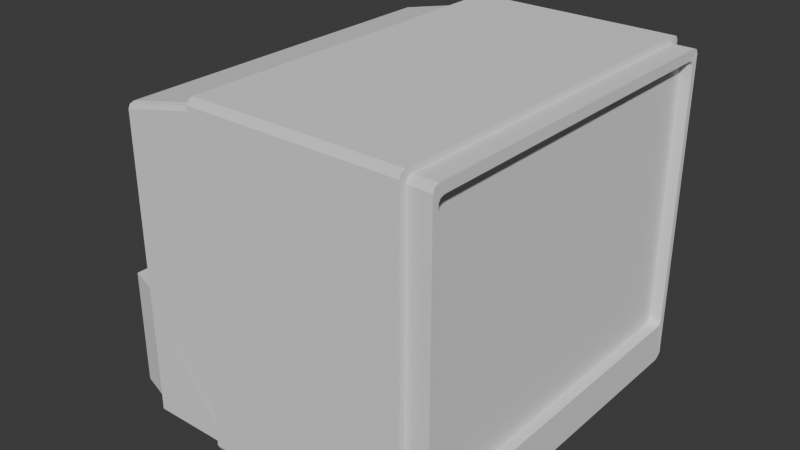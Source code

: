 # Source: Televisao.blend  (saved by Blender 5.2.44; exported with 4.5.12 LTS)
import bpy
from mathutils import Matrix  # noqa: F401  (used for matrix-valued properties, if any)

bpy.ops.wm.read_factory_settings(use_empty=True)
scene = bpy.context.scene
scene.name = 'Scene'

# ---- collections
col_collection = bpy.data.collections.new('Collection'); scene.collection.children.link(col_collection)

# ---- world
world_world = bpy.data.worlds.new('World'); scene.world = world_world
world_world.use_nodes = True; world_world.node_tree.nodes.clear()
_N = world_world.node_tree.nodes; _L = world_world.node_tree.links
n0 = _N.new('ShaderNodeOutputWorld'); n0.name = 'World Output'; n0.location = (200, 100)
n1 = _N.new('ShaderNodeBackground'); n1.name = 'Background'; n1.location = (-200, 100)
n1.inputs[0].default_value = (0.05088, 0.05088, 0.05088, 1.0)
_L.new(n1.outputs[0], n0.inputs[0])
n0.is_active_output = True
world_world.color = (0.05088, 0.05088, 0.05088)
world_world.sun_shadow_jitter_overblur = 0.0

# ---- meshes
me_cube_001 = bpy.data.meshes.new('Cube.001')
me_cube_001.from_pydata([(-0.2279, -0.953, -1.0), (-0.2279, -1.0, -0.9652), (-0.2279, -0.9898, -0.9898), (-0.2279, -1.0, 0.9652), (-0.2279, -0.9652, 1.0), (-0.2279, -0.9898, 0.9898), (-0.2279, 1.0, -0.9652), (-0.2279, 0.953, -1.0), (-0.2279, 0.9898, -0.9898), (-0.2279, 0.9652, 1.0), (-0.2279, 1.0, 0.9652), (-0.2279, 0.9898, 0.9898), (1.0, -1.0, -0.9652), (1.0, -0.9652, -1.0), (1.0, -0.9898, -0.9898), (1.0, -0.9652, 1.0), (1.0, -1.0, 0.9652), (1.0, -0.9898, 0.9898), (1.0, 0.9652, -1.0), (1.0, 1.0, -0.9652), (1.0, 0.9898, -0.9898), (1.0, 1.0, 0.9652), (1.0, 0.9652, 1.0), (1.0, 0.9898, 0.9898), (1.0, 0.9565, -0.9565), (1.0, 0.9328, -0.9715), (1.0, 0.9664, -0.9328), (1.0, 0.9328, 0.9664), (1.0, 0.9565, 0.9565), (1.0, 0.9664, 0.9328), (1.0, -0.9328, -0.9715), (1.0, -0.9565, -0.9565), (1.0, -0.9664, -0.9328), (1.0, -0.9565, 0.9565), (1.0, -0.9328, 0.9664), (1.0, -0.9664, 0.9328), (1.134, 0.9565, -0.9565), (1.134, 0.9328, -0.9718), (1.136, 0.9664, -0.9328), (1.134, 0.9328, 0.9664), (1.134, 0.9565, 0.9565), (1.136, 0.9664, 0.9328), (1.134, -0.9328, -0.9715), (1.134, -0.9565, -0.9565), (1.134, -0.9664, -0.9328), (1.134, -0.9565, 0.9565), (1.134, -0.9328, 0.9664), (1.134, -0.9664, 0.9328), (-0.7336, 0.9413, 0.8269), (-0.7336, 0.953, -1.0), (-0.2279, 0.951, -0.9179), (-0.2279, 0.9413, 0.9413), (-0.2279, 0.9179, 0.951), (-0.2279, 0.951, 0.9179), (-0.7336, -0.953, -1.0), (-0.7336, 0.951, -0.2652), (-0.2279, -0.951, -0.9179), (-0.2279, -0.9179, 0.951), (-0.2279, -0.9413, 0.9413), (-0.2279, -0.951, 0.9179), (-0.7336, 0.9179, 0.8365), (-0.7336, 0.951, 0.8035), (-0.7336, -0.951, -0.2652), (-0.7336, -0.9179, 0.8365), (-0.7336, -0.9413, 0.8269), (-0.7336, -0.951, 0.8035), (-0.7336, -0.9191, -0.9869), (-0.7336, 0.9191, -0.9869), (-0.7336, -0.9172, -0.2782), (-0.7336, 0.9172, -0.2782), (-1.003, -0.8419, -0.9869), (-1.003, 0.8419, -0.9869), (-1.003, -0.8401, -0.2782), (-1.003, 0.8401, -0.2782), (1.134, 0.9014, 0.905), (1.134, 0.9014, -0.7282), (1.136, 0.9339, -0.6996), (1.134, 0.9244, -0.7197), (1.134, 0.9244, 0.8966), (1.136, 0.9339, 0.8766), (1.134, -0.9014, -0.728), (1.134, -0.9244, -0.7197), (1.134, -0.9339, -0.6996), (1.134, -0.9244, 0.8966), (1.134, -0.9014, 0.905), (1.134, -0.9339, 0.8766), (1.067, -0.9014, -0.728), (1.067, -0.9244, -0.7197), (1.067, -0.9339, 0.8766), (1.067, -0.9244, 0.8966), (1.067, 0.9244, 0.8966), (1.067, 0.9339, 0.8766), (1.067, 0.9014, 0.905), (1.067, 0.9339, -0.6996), (1.067, 0.9244, -0.7197), (1.067, 0.9014, -0.7282), (1.067, -0.9014, 0.905), (1.067, -0.9339, -0.6996)], [], [(18, 7, 8, 20), (20, 8, 6, 19), (9, 22, 23, 11), (11, 23, 21, 10), (0, 13, 14, 2), (2, 14, 12, 1), (15, 4, 5, 17), (17, 5, 3, 16), (7, 18, 13, 0), (9, 11, 51, 52), (12, 16, 3, 1), (22, 9, 4, 15), (6, 10, 21, 19), (20, 19, 26, 24), (28, 27, 39, 40), (15, 17, 33, 34), (19, 21, 29, 26), (17, 16, 35, 33), (21, 23, 28, 29), (13, 18, 25, 30), (12, 14, 31, 32), (23, 22, 27, 28), (16, 12, 32, 35), (14, 13, 30, 31), (22, 15, 34, 27), (18, 20, 24, 25), (43, 42, 80, 81), (35, 32, 44, 47), (34, 33, 45, 46), (29, 28, 40, 41), (27, 34, 46, 39), (25, 24, 36, 37), (33, 35, 47, 45), (31, 30, 42, 43), (26, 29, 41, 38), (24, 26, 38, 36), (30, 25, 37, 42), (32, 31, 43, 44), (59, 58, 64, 65), (4, 9, 52, 57), (2, 1, 56), (50, 7, 49, 55), (11, 10, 53, 51), (0, 2, 56), (10, 6, 50, 53), (6, 8, 50), (8, 7, 50), (3, 5, 58, 59), (5, 4, 57, 58), (1, 3, 59, 56), (49, 54, 66, 67), (53, 50, 55, 61), (7, 0, 54, 49), (52, 51, 48, 60), (56, 59, 65, 62), (0, 56, 62, 54), (58, 57, 63, 64), (51, 53, 61, 48), (57, 52, 60, 63), (64, 63, 60, 48, 61, 55, 62, 65), (66, 68, 72, 70), (55, 49, 67, 69), (62, 55, 69, 68), (54, 62, 68, 66), (71, 70, 72, 73), (69, 67, 71, 73), (67, 66, 70, 71), (68, 69, 73, 72), (84, 83, 89, 96), (36, 38, 76, 77), (45, 47, 85, 83), (42, 37, 75, 80), (38, 41, 79, 76), (44, 43, 81, 82), (40, 39, 74, 78), (47, 44, 82, 85), (46, 45, 83, 84), (41, 40, 78, 79), (39, 46, 84, 74), (37, 36, 77, 75), (78, 74, 92, 90), (74, 84, 96, 92), (81, 80, 86, 87), (75, 77, 94, 95), (77, 76, 93, 94), (76, 79, 91, 93), (83, 85, 88, 89), (82, 81, 87, 97), (80, 75, 95, 86), (79, 78, 90, 91), (85, 82, 97, 88)])
_uv = me_cube_001.uv_layers.new(name='UVMap')
_uv.uv.foreach_set('vector', [0.375, 0.5043, 0.125, 0.5043, 0.125, 0.5, 0.3754, 0.5004, 0.3754, 0.5004, 0.3756, 0.2494, 0.3793, 0.25, 0.3793, 0.5, 0.875, 0.5043, 0.625, 0.5043, 0.6246, 0.5004, 0.875, 0.5, 0.6244, 0.2494, 0.6246, 0.5004, 0.6207, 0.5, 0.6207, 0.25, 0.125, 0.7457, 0.375, 0.7457, 0.3754, 0.7496, 0.125, 0.75, 0.375, 1.0, 0.3754, 0.7496, 0.3793, 0.75, 0.3793, 1.0, 0.625, 0.7457, 0.875, 0.7457, 0.875, 0.75, 0.6246, 0.7496, 0.6246, 0.7496, 0.625, 1.0, 0.6207, 1.0, 0.6207, 0.75, 0.125, 0.5043, 0.375, 0.5043, 0.375, 0.7457, 0.125, 0.7457, 0.875, 0.5043, 0.875, 0.5, 0.875, 0.5, 0.875, 0.5043, 0.3793, 0.75, 0.6207, 0.75, 0.6207, 1.0, 0.3793, 1.0, 0.625, 0.5043, 0.875, 0.5043, 0.875, 0.7457, 0.625, 0.7457, 0.3793, 0.25, 0.6207, 0.25, 0.6207, 0.5, 0.3793, 0.5, 0.3754, 0.5004, 0.3793, 0.5, 0.3793, 0.5, 0.3754, 0.5004, 0.6246, 0.5004, 0.625, 0.5043, 0.625, 0.5043, 0.6246, 0.5004, 0.625, 0.7457, 0.6246, 0.7496, 0.6246, 0.7496, 0.625, 0.7457, 0.3793, 0.5, 0.6207, 0.5, 0.6207, 0.5, 0.3793, 0.5, 0.6246, 0.7496, 0.6207, 0.75, 0.6207, 0.75, 0.6246, 0.7496, 0.6207, 0.5, 0.6246, 0.5004, 0.6246, 0.5004, 0.6207, 0.5, 0.375, 0.7457, 0.375, 0.5043, 0.375, 0.5043, 0.375, 0.7457, 0.3793, 0.75, 0.3754, 0.7496, 0.3754, 0.7496, 0.3793, 0.75, 0.6246, 0.5004, 0.625, 0.5043, 0.625, 0.5043, 0.6246, 0.5004, 0.6207, 0.75, 0.3793, 0.75, 0.3793, 0.75, 0.6207, 0.75, 0.3754, 0.7496, 0.375, 0.7457, 0.375, 0.7457, 0.3754, 0.7496, 0.625, 0.5043, 0.625, 0.7457, 0.625, 0.7457, 0.625, 0.5043, 0.375, 0.5043, 0.3754, 0.5004, 0.3754, 0.5004, 0.375, 0.5043, 0.3754, 0.7496, 0.375, 0.7457, 0.375, 0.7457, 0.3754, 0.7496, 0.6207, 0.75, 0.3793, 0.75, 0.3793, 0.75, 0.6207, 0.75, 0.625, 0.7457, 0.6246, 0.7496, 0.6246, 0.7496, 0.625, 0.7457, 0.6207, 0.5, 0.6246, 0.5004, 0.6246, 0.5004, 0.6207, 0.5, 0.625, 0.5043, 0.625, 0.7457, 0.625, 0.7457, 0.625, 0.5043, 0.375, 0.5043, 0.3754, 0.5004, 0.3754, 0.5004, 0.375, 0.5043, 0.6246, 0.7496, 0.6207, 0.75, 0.6207, 0.75, 0.6246, 0.7496, 0.3754, 0.7496, 0.375, 0.7457, 0.375, 0.7457, 0.3754, 0.7496, 0.3793, 0.5, 0.6207, 0.5, 0.6207, 0.5, 0.3793, 0.5, 0.3754, 0.5004, 0.3793, 0.5, 0.3793, 0.5, 0.3754, 0.5004, 0.375, 0.7457, 0.375, 0.5043, 0.375, 0.5043, 0.375, 0.7457, 0.3793, 0.75, 0.3754, 0.7496, 0.3754, 0.7496, 0.3793, 0.75, 0.6207, 1.0, 0.625, 1.0, 0.625, 1.0, 0.6207, 1.0, 0.875, 0.7457, 0.875, 0.5043, 0.875, 0.5043, 0.875, 0.7457, 0.125, 0.75, 0.3793, 1.0, 0.0, 0.0, 0.0, 0.0, 0.125, 0.5043, 0.125, 0.5043, 0.0, 0.0, 0.6244, 0.2494, 0.6207, 0.25, 0.6207, 0.25, 0.6244, 0.2494, 0.125, 0.7457, 0.125, 0.75, 0.0, 0.0, 0.6207, 0.25, 0.3793, 0.25, 0.3793, 0.25, 0.6207, 0.25, 0.3793, 0.25, 0.125, 0.5, 0.3793, 0.25, 0.125, 0.5, 0.125, 0.5043, 0.0, 0.0, 0.6207, 1.0, 0.625, 1.0, 0.625, 1.0, 0.6207, 1.0, 0.875, 0.75, 0.875, 0.7457, 0.875, 0.7457, 0.875, 0.75, 0.3793, 1.0, 0.6207, 1.0, 0.6207, 1.0, 0.3793, 1.0, 0.125, 0.5043, 0.125, 0.7457, 0.125, 0.7457, 0.125, 0.5043, 0.6207, 0.25, 0.3793, 0.25, 0.3793, 0.25, 0.6207, 0.25, 0.125, 0.5043, 0.125, 0.7457, 0.125, 0.7457, 0.125, 0.5043, 0.875, 0.5043, 0.875, 0.5, 0.875, 0.5, 0.875, 0.5043, 0.3793, 1.0, 0.6207, 1.0, 0.6207, 1.0, 0.3793, 1.0, 0.125, 0.7457, 0.0, 0.0, 0.0, 0.0, 0.125, 0.7457, 0.875, 0.75, 0.875, 0.7457, 0.875, 0.7457, 0.875, 0.75, 0.6244, 0.2494, 0.6207, 0.25, 0.6207, 0.25, 0.6244, 0.2494, 0.875, 0.7457, 0.875, 0.5043, 0.875, 0.5043, 0.875, 0.7457, 0.625, 1.0, 0.875, 0.7457, 0.875, 0.5043, 0.6244, 0.2494, 0.6207, 0.25, 0.0, 0.0, 0.3793, 1.0, 0.6207, 1.0, 0.125, 0.7457, 0.0, 0.0, 0.0, 0.0, 0.125, 0.7457, 0.0, 0.0, 0.125, 0.5043, 0.125, 0.5043, 0.0, 0.0, 0.3793, 1.0, 0.0, 0.0, 0.0, 0.0, 0.3793, 1.0, 0.125, 0.7457, 0.0, 0.0, 0.0, 0.0, 0.125, 0.7457, 0.125, 0.5043, 0.125, 0.7457, 0.0, 0.0, 0.0, 0.0, 0.0, 0.0, 0.125, 0.5043, 0.125, 0.5043, 0.0, 0.0, 0.125, 0.5043, 0.125, 0.7457, 0.125, 0.7457, 0.125, 0.5043, 0.3793, 1.0, 0.0, 0.0, 0.0, 0.0, 0.3793, 1.0, 0.625, 0.7457, 0.6246, 0.7496, 0.6246, 0.7496, 0.625, 0.7457, 0.3754, 0.5004, 0.3793, 0.5, 0.3793, 0.5, 0.3754, 0.5004, 0.6246, 0.7496, 0.6207, 0.75, 0.6207, 0.75, 0.6246, 0.7496, 0.375, 0.7457, 0.375, 0.5043, 0.375, 0.5043, 0.375, 0.7457, 0.3793, 0.5, 0.6207, 0.5, 0.6207, 0.5, 0.3793, 0.5, 0.3793, 0.75, 0.3754, 0.7496, 0.3754, 0.7496, 0.3793, 0.75, 0.6246, 0.5004, 0.625, 0.5043, 0.625, 0.5043, 0.6246, 0.5004, 0.6207, 0.75, 0.3793, 0.75, 0.3793, 0.75, 0.6207, 0.75, 0.625, 0.7457, 0.6246, 0.7496, 0.6246, 0.7496, 0.625, 0.7457, 0.6207, 0.5, 0.6246, 0.5004, 0.6246, 0.5004, 0.6207, 0.5, 0.625, 0.5043, 0.625, 0.7457, 0.625, 0.7457, 0.625, 0.5043, 0.375, 0.5043, 0.3754, 0.5004, 0.3754, 0.5004, 0.375, 0.5043, 0.6246, 0.5004, 0.625, 0.5043, 0.625, 0.5043, 0.6246, 0.5004, 0.625, 0.5043, 0.625, 0.7457, 0.625, 0.7457, 0.625, 0.5043, 0.3754, 0.7496, 0.375, 0.7457, 0.375, 0.7457, 0.3754, 0.7496, 0.375, 0.5043, 0.3754, 0.5004, 0.3754, 0.5004, 0.375, 0.5043, 0.3754, 0.5004, 0.3793, 0.5, 0.3793, 0.5, 0.3754, 0.5004, 0.3793, 0.5, 0.6207, 0.5, 0.6207, 0.5, 0.3793, 0.5, 0.6246, 0.7496, 0.6207, 0.75, 0.6207, 0.75, 0.6246, 0.7496, 0.3793, 0.75, 0.3754, 0.7496, 0.3754, 0.7496, 0.3793, 0.75, 0.375, 0.7457, 0.375, 0.5043, 0.375, 0.5043, 0.375, 0.7457, 0.6207, 0.5, 0.6246, 0.5004, 0.6246, 0.5004, 0.6207, 0.5, 0.6207, 0.75, 0.3793, 0.75, 0.3793, 0.75, 0.6207, 0.75])
me_cube_001.update()
me_cube_002 = bpy.data.meshes.new('Cube.002')
me_cube_002.from_pydata([(1.067, -0.9014, -0.728), (1.067, -0.9244, -0.7197), (1.067, -0.9339, 0.8766), (1.067, -0.9244, 0.8966), (1.067, 0.9244, 0.8966), (1.067, 0.9339, 0.8766), (1.067, 0.9014, 0.905), (1.067, 0.9339, -0.6996), (1.067, 0.9244, -0.7197), (1.067, 0.9014, -0.7282), (1.067, -0.9014, 0.905), (1.067, -0.9339, -0.6996)], [], [(8, 7, 5, 4, 6, 10, 3, 2, 11, 1, 0, 9)])
_uv = me_cube_002.uv_layers.new(name='UVMap')
_uv.uv.foreach_set('vector', [0.3754, 0.5004, 0.3793, 0.5, 0.6207, 0.5, 0.6246, 0.5004, 0.625, 0.5043, 0.625, 0.7457, 0.6246, 0.7496, 0.6207, 0.75, 0.3793, 0.75, 0.3754, 0.7496, 0.375, 0.7457, 0.375, 0.5043])
me_cube_002.update()

# ---- objects
ob_tvcorpo = bpy.data.objects.new('TVCorpo', me_cube_001)
ob_tela = bpy.data.objects.new('Tela', me_cube_002)

# ---- transforms, parenting, visibility, modifiers, constraints
ob_tvcorpo.location = (0.0, 0.0, 0.0)
ob_tvcorpo.scale = (0.3856, 0.4338, 0.376)
ob_tela.location = (0.0, 0.0, 0.0)
ob_tela.scale = (0.3856, 0.4338, 0.376)

# ---- collection membership
col_collection.objects.link(ob_tvcorpo)
col_collection.objects.link(ob_tela)

# ---- scene / render settings (as saved in the file)
scene.frame_start = 1; scene.frame_end = 250; scene.frame_set(1)
scene.render.engine = 'BLENDER_EEVEE_NEXT'
scene.render.bake_bias = 0.0
scene.render.bake_samples = 0
scene.render.compositor_device = 'GPU'
scene.eevee.use_volume_custom_range = False
scene.eevee.fast_gi_thickness_near = 0.1
scene.eevee.fast_gi_thickness_far = 0.0
scene.eevee.ray_tracing_options.screen_trace_thickness = 0.1
bpy.context.view_layer.update()

# ---- added for rendering (the .blend has no active camera and no usable light): camera, sun
cam_auto = bpy.data.cameras.new('AutoCamera')
cam_auto.lens = 50.0
cam_auto.sensor_width = 36.0
cam_auto.clip_end = 1000.0
ob_auto_camera = bpy.data.objects.new('AutoCamera', cam_auto)
scene.collection.objects.link(ob_auto_camera)
ob_auto_camera.location = (1.33339, -1.5695, 1.04634)
ob_auto_camera.rotation_euler = (1.09748, -7.21219e-08, 0.694738)
scene.camera = ob_auto_camera
light_auto_sun = bpy.data.lights.new('AutoSun', 'SUN')
light_auto_sun.energy = 3.0
light_auto_sun.angle = 0.0523599
ob_auto_sun = bpy.data.objects.new('AutoSun', light_auto_sun)
scene.collection.objects.link(ob_auto_sun)
ob_auto_sun.rotation_euler = (0.872665, 0.174533, 0.523599)
bpy.context.view_layer.update()
